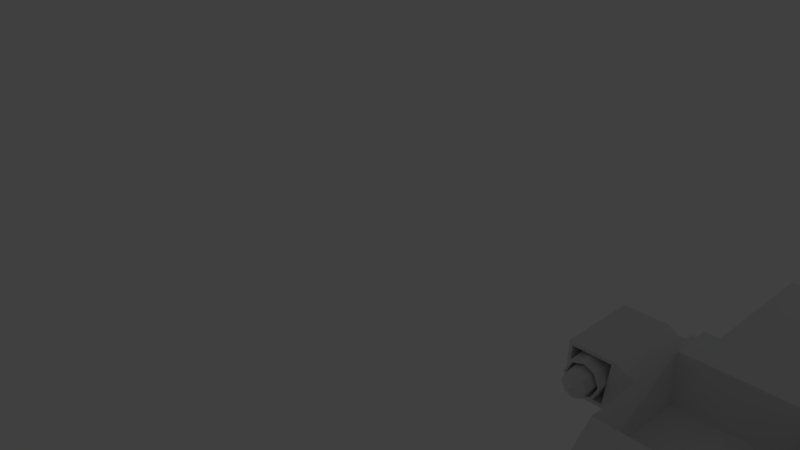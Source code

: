 # Source: 8.blend  (saved by Blender 2.77.0; exported with 4.5.12 LTS)
import bpy
from mathutils import Matrix  # noqa: F401  (used for matrix-valued properties, if any)

bpy.ops.wm.read_factory_settings(use_empty=True)
scene = bpy.context.scene
scene.name = 'Scene'

# ---- collections
col_collection_1 = bpy.data.collections.new('Collection 1'); scene.collection.children.link(col_collection_1)

# ---- materials (node trees are filled in below, after node groups)
mat_material = bpy.data.materials.new('Material')
mat_material.alpha_threshold = 0.0
mat_material.use_transparent_shadow = False
mat_material.roughness = 0.5
mat_material.line_color = (0.0, 0.0, 0.0, 1.0)

# ---- material node trees

# ---- world
world_world = bpy.data.worlds.new('World'); scene.world = world_world
world_world.color = (0.05088, 0.05088, 0.05088)
world_world.use_sun_shadow = False
world_world.sun_shadow_jitter_overblur = 0.0
world_world.cycles.sampling_method = 'MANUAL'

# ---- cameras
cam_camera = bpy.data.cameras.new('Camera')
cam_camera.clip_end = 100.0
cam_camera.lens = 35.0
cam_camera.sensor_width = 32.0
cam_camera.sensor_height = 18.0
cam_camera.ortho_scale = 7.314
cam_camera.dof.focus_distance = 0.0
cam_camera.dof.aperture_fstop = 128.0

# ---- lights
light_lamp = bpy.data.lights.new('Lamp', 'POINT')
light_lamp.transmission_factor = 0.0
light_lamp.cutoff_distance = 30.0
light_lamp.energy = 100.0
light_lamp.shadow_buffer_clip_start = 1.001
light_lamp.shadow_soft_size = 0.1
light_lamp.shadow_maximum_resolution = 0.006
light_lamp.use_absolute_resolution = True

# ---- meshes
me_cube = bpy.data.meshes.new('Cube')
me_cube.from_pydata([(1.254, 2.144, -1.0), (1.254, -7.008, -0.9885), (1.254, 2.144, 0.701), (1.254, -6.871, 0.3284), (0.0, 2.144, -1.0), (0.0, -7.008, -0.9885), (0.0, 2.144, 0.701), (0.0, -6.871, 0.3284), (1.254, -4.954, -1.0), (1.254, -5.835, -1.0), (1.254, -4.954, 1.0), (1.254, -5.388, 1.0), (0.0, -4.954, 1.0), (0.0, -5.388, 1.0), (0.0, -5.835, -1.0), (0.0, -4.954, -1.0), (1.254, 2.144, 0.0), (1.303, -7.159, 0.0), (0.0, -7.159, 0.0), (1.254, -4.942, 0.0), (1.254, -5.215, 0.0), (1.254, -6.14, -1.0), (1.254, -5.663, 0.3209), (0.0, -5.663, 0.3209), (0.0, -6.14, -1.0), (1.254, -5.672, 0.0), (0.0, 1.702, -1.0), (1.254, 1.702, -1.0), (1.254, 1.702, 1.0), (0.0, 1.702, 1.0), (1.254, 1.702, 0.0), (1.254, -3.827, -1.0), (1.254, -3.827, 1.0), (1.254, -3.814, 0.0), (0.0, -3.827, -1.0), (1.254, -6.554, -1.0), (1.254, -6.289, 0.3246), (0.0, -6.289, 0.3246), (1.254, -6.578, 0.0), (0.0, -6.554, -1.0), (1.254, -7.008, -0.9885), (0.0, -7.008, -0.9885), (0.3452, 8.775, -0.07338), (0.3452, 8.775, 0.09364), (0.3452, 8.775, -0.3045), (0.0, 9.208, -0.356), (0.0, 9.208, 0.1396), (0.0, 9.208, -0.07338), (0.0, -1.984, -1.0), (1.254, -1.984, -1.0), (1.254, -1.984, 1.0), (0.0, -1.342, 1.0), (1.254, -1.97, 0.0), (0.0, -7.198, -0.5443), (1.335, -4.948, -0.537), (1.335, -5.548, -0.537), (1.254, 2.144, -0.537), (1.303, -7.198, -0.5443), (1.335, -5.924, -0.537), (1.335, 1.702, -0.537), (1.335, -3.821, -0.537), (1.335, -6.704, -0.537), (0.3452, 8.775, -0.1531), (0.0, 9.208, -0.2252), (1.335, -1.978, -0.537), (0.0, 6.525, 0.1396), (0.4012, 6.525, 0.1612), (0.4012, 6.525, -0.406), (0.4012, 6.525, -0.06162), (0.0, 5.697, -0.468), (0.4012, 6.525, -0.2245), (1.254, -3.951, 0.9333), (1.254, -4.96, 0.9333), (1.254, -5.333, 0.9333), (1.254, -4.949, 0.04737), (1.254, -5.181, 0.04737), (1.254, -3.94, 0.04737), (1.254, -5.577, 0.3317), (1.254, -5.586, 0.04737), (0.0, -5.346, 0.9566), (1.149, -5.405, 0.9566), (1.149, -5.645, 0.3643), (0.0, -5.586, 0.3643), (1.043, 2.144, -1.0), (1.043, 2.144, 0.701), (1.043, -6.871, 0.3284), (1.043, -4.954, -1.0), (1.043, -5.835, -1.0), (1.043, -4.954, 1.0), (1.043, -5.388, 1.0), (1.043, -7.159, 0.0), (1.043, -6.14, -1.0), (1.043, -5.663, 0.3209), (1.043, 1.702, 1.0), (1.043, 1.702, -1.0), (1.043, -3.176, 1.0), (1.043, -3.827, -1.0), (1.043, -6.554, -1.0), (1.043, -6.289, 0.3246), (0.3235, 9.208, -0.2889), (0.027, 9.208, 0.1396), (0.3235, 9.208, -0.07338), (1.043, -1.984, -1.0), (1.043, -1.342, 1.0), (0.3235, 9.208, -0.1652), (1.043, -7.198, -0.5443), (0.37, 5.697, -0.4164), (0.06187, 6.525, 0.1396), (1.034, -5.346, 0.9566), (1.034, -5.586, 0.3643), (1.254, -2.075, 0.9504), (1.254, -3.735, 0.9504), (1.254, -2.062, 0.0496), (1.254, -3.724, 0.0496), (1.254, 1.522, 0.9512), (1.254, 1.522, 0.04884), (1.254, -1.804, 0.9512), (1.254, -1.791, 0.04884), (0.03858, 9.897, 0.8589), (0.0, 9.897, 0.8589), (0.0, 8.559, 0.8589), (0.04605, 8.559, 0.8589), (0.0, 8.014, 0.6664), (0.03548, 9.712, 0.6664), (0.05029, 8.014, 0.6664), (0.0, 9.712, 0.6664), (0.0, 7.444, 0.4647), (0.05472, 7.444, 0.4647), (0.03223, 9.519, 0.4647), (0.0, 9.519, 0.4647), (2.924, 10.49, 0.5015), (2.927, 10.68, 0.6296), (2.942, 8.585, 0.6296), (2.946, 8.414, 0.5015), (0.0, -5.293, 0.9352), (0.0, -5.533, 0.3429), (1.034, -5.293, 0.9352), (1.034, -5.533, 0.3429), (1.115, -3.951, 0.9333), (1.115, -4.96, 0.9333), (1.115, -5.333, 0.9333), (1.115, -4.949, 0.04737), (1.115, -5.181, 0.04737), (1.115, -3.94, 0.04737), (1.115, -5.577, 0.3317), (1.115, -5.586, 0.04737), (1.127, -2.075, 0.9504), (1.127, -3.735, 0.9504), (1.127, -2.062, 0.0496), (1.127, -3.724, 0.0496), (1.138, 1.522, 0.9512), (1.138, 1.522, 0.04884), (1.138, -1.804, 0.9512), (1.138, -1.791, 0.04884), (0.0, -4.294, 1.857), (0.0, -1.851, 1.857), (0.9269, -4.294, 1.857), (0.9269, -3.123, 1.857), (0.9269, -1.851, 1.857), (0.0, -1.719, 1.635), (0.9571, -4.466, 1.635), (0.0, -4.466, 1.635), (0.9571, -1.719, 1.635), (0.9571, -3.137, 1.635), (1.254, -2.906, -1.0), (1.254, -2.906, 1.0), (1.254, -2.892, 0.0), (0.0, -2.906, -1.0), (1.335, -2.9, -0.537), (1.043, -2.906, -1.0), (1.043, -2.259, 1.0), (1.254, -2.905, 0.9504), (1.254, -2.893, 0.0496), (1.127, -2.905, 0.9504), (1.127, -2.893, 0.0496), (0.0, -2.487, 1.857), (0.9269, -2.487, 1.857), (0.9571, -2.428, 1.635), (1.238, -2.259, 1.0), (1.238, -3.176, 1.0), (1.152, -3.137, 1.635), (1.238, -1.342, 1.0), (1.152, -1.719, 1.635), (1.152, -2.428, 1.635), (1.233, -2.269, 1.039), (1.233, -3.075, 1.039), (1.157, -3.04, 1.596), (1.233, -1.463, 1.039), (1.157, -1.795, 1.596), (1.157, -2.418, 1.596), (1.362, -2.269, 1.039), (1.362, -3.075, 1.039), (1.286, -3.04, 1.596), (1.362, -1.463, 1.039), (1.286, -1.795, 1.596), (1.286, -2.418, 1.596), (1.516, -2.269, 0.9399), (1.516, -3.075, 0.9399), (1.441, -3.04, 1.695), (1.516, -1.463, 0.9399), (1.441, -1.795, 1.695), (1.441, -2.418, 1.695), (2.15, -2.269, 0.9399), (2.15, -3.075, 0.9399), (2.15, -3.04, 1.695), (2.15, -1.463, 0.9399), (2.15, -1.795, 1.695), (2.15, -2.418, 1.695), (1.498, -3.043, 1.636), (1.562, -3.072, 0.998), (2.098, -3.043, 1.636), (2.098, -3.072, 0.998), (1.498, -2.529, 1.636), (1.562, -2.558, 0.998), (2.098, -2.529, 1.636), (2.098, -2.558, 0.998), (1.498, -1.985, 1.636), (1.562, -2.015, 0.998), (2.098, -1.985, 1.636), (2.098, -2.015, 0.998), (1.565, -1.989, 1.569), (1.616, -2.012, 1.066), (2.038, -1.989, 1.569), (2.038, -2.012, 1.066), (1.591, -2.0, 1.317), (2.038, -2.0, 1.317), (1.801, -1.989, 1.569), (1.827, -2.012, 1.066), (1.527, -3.197, 1.317), (1.636, -3.197, 1.092), (2.101, -3.197, 1.317), (2.005, -3.197, 1.103), (1.8, -3.197, 1.604), (2.005, -3.197, 1.532), (1.828, -3.197, 1.031), (1.612, -3.197, 1.521), (1.563, -2.52, 1.317), (1.563, -3.197, 1.317), (1.658, -3.197, 1.12), (2.066, -3.197, 1.317), (1.981, -3.197, 1.129), (1.802, -3.197, 1.568), (1.981, -3.197, 1.505), (1.827, -3.197, 1.066), (1.637, -3.197, 1.496), (1.658, -2.52, 1.12), (2.066, -2.52, 1.317), (1.981, -2.52, 1.129), (1.802, -2.52, 1.568), (1.981, -2.52, 1.505), (1.827, -2.52, 1.066), (1.637, -2.52, 1.496), (1.805, -3.364, 1.508), (1.738, -3.419, 1.315), (1.767, -3.419, 1.256), (1.89, -3.419, 1.315), (1.865, -3.419, 1.259), (1.81, -3.419, 1.391), (1.865, -3.419, 1.372), (1.818, -3.419, 1.24), (1.761, -3.419, 1.369), (1.814, -3.48, 1.316), (1.679, -3.364, 1.453), (1.941, -3.364, 1.173), (2.006, -3.364, 1.316), (1.623, -3.364, 1.316), (1.941, -3.364, 1.46), (1.696, -3.364, 1.166), (1.824, -3.364, 1.125), (1.804, -3.267, 1.513), (1.945, -3.267, 1.17), (1.945, -3.267, 1.463), (1.676, -3.267, 1.456), (2.011, -3.267, 1.317), (1.618, -3.267, 1.317), (1.693, -3.267, 1.162), (1.824, -3.267, 1.12), (0.0, -3.525, 1.153), (0.0, -4.123, 1.153), (0.0, -2.628, 1.153), (0.8467, -4.123, 1.153), (0.8467, -3.414, 1.153), (0.8467, -2.628, 1.153), (0.0, -3.398, 1.153), (0.0, -3.653, 1.153), (0.0, -3.114, 1.153), (0.4198, -3.653, 1.153), (0.4198, -3.398, 1.153), (0.4198, -3.114, 1.153), (0.0, -3.256, 1.153), (0.2099, -3.653, 1.153), (0.2099, -3.398, 1.153), (0.4198, -3.256, 1.153), (0.4198, -3.525, 1.153), (0.2099, -3.114, 1.153), (0.2099, -3.256, 1.153), (0.2099, -3.525, 1.153)], [], [(38, 36, 3, 17), (70, 67, 44, 62), (90, 85, 7, 18), (98, 37, 7, 85), (35, 1, 5, 39, 97), (96, 86, 15, 34), (86, 87, 14, 15), (177, 162, 158, 176), (88, 12, 13, 89), (22, 25, 78, 77), (32, 10, 72, 71), (54, 19, 20, 55), (60, 33, 19, 54), (105, 90, 18, 53), (107, 66, 43, 100), (61, 38, 17, 57), (55, 20, 25, 58), (87, 91, 24, 14), (22, 11, 80, 81), (11, 22, 77, 73), (56, 16, 30, 59), (16, 2, 28, 30), (84, 6, 29, 93), (83, 94, 26, 4), (168, 166, 33, 60), (166, 52, 112, 172), (161, 160, 156, 154), (169, 96, 34, 167), (58, 25, 38, 61), (91, 97, 39, 24), (92, 23, 37, 98), (25, 22, 36, 38), (1, 5, 41, 40), (104, 99, 45, 63), (100, 101, 47, 46), (106, 69, 45, 99), (66, 68, 42, 43), (94, 102, 48, 26), (93, 29, 51, 103), (52, 30, 115, 117), (59, 30, 52, 64), (27, 59, 64, 49), (101, 104, 63, 47), (21, 58, 61, 35), (164, 168, 60, 31), (0, 56, 59, 27), (9, 55, 58, 21), (35, 61, 57, 1), (1, 57, 105, 53, 5), (31, 60, 54, 8), (8, 54, 55, 9), (68, 70, 62, 42), (16, 56, 70, 68), (2, 16, 68, 66), (83, 4, 69, 106), (84, 2, 66, 107), (56, 0, 67, 70), (75, 74, 141, 142), (73, 77, 144, 140), (77, 78, 145, 144), (20, 19, 74, 75), (25, 20, 75, 78), (33, 32, 71, 76), (10, 11, 73, 72), (19, 33, 76, 74), (109, 108, 136, 137), (89, 13, 79, 108), (92, 22, 81, 109), (23, 92, 109, 82), (11, 89, 108, 80), (80, 108, 109, 81), (6, 84, 107, 65), (0, 83, 106, 67), (42, 62, 104, 101), (28, 93, 103, 50), (27, 49, 102, 94), (67, 106, 99, 44), (43, 42, 101, 100), (62, 44, 99, 104), (22, 92, 98, 36), (21, 35, 97, 91), (164, 31, 96, 169), (165, 170, 95, 32), (0, 27, 94, 83), (2, 84, 93, 28), (9, 21, 91, 87), (124, 123, 118, 121), (57, 17, 90, 105), (10, 88, 89, 11), (32, 95, 88, 10), (8, 9, 87, 86), (31, 8, 86, 96), (36, 98, 85, 3), (17, 3, 85, 90), (112, 110, 146, 148), (165, 32, 111, 171), (32, 33, 113, 111), (52, 50, 110, 112), (114, 116, 152, 150), (28, 50, 116, 114), (30, 28, 114, 115), (50, 52, 117, 116), (120, 121, 118, 119), (122, 124, 121, 120), (123, 125, 119, 118), (128, 129, 125, 123), (126, 127, 124, 122), (124, 127, 133, 132), (107, 100, 128, 127), (65, 107, 127, 126), (100, 46, 129, 128), (133, 130, 131, 132), (123, 124, 132, 131), (127, 128, 130, 133), (128, 123, 131, 130), (136, 134, 135, 137), (108, 79, 134, 136), (82, 109, 137, 135), (143, 138, 139, 141), (141, 139, 140, 142), (142, 140, 144, 145), (71, 72, 139, 138), (76, 71, 138, 143), (78, 75, 142, 145), (74, 76, 143, 141), (72, 73, 140, 139), (174, 173, 147, 149), (172, 112, 148, 174), (111, 113, 149, 147), (171, 111, 147, 173), (151, 150, 152, 153), (117, 115, 151, 153), (115, 114, 150, 151), (116, 117, 153, 152), (176, 175, 279, 282), (154, 156, 280, 278), (160, 163, 157, 156), (162, 159, 155, 158), (103, 51, 159, 162), (88, 95, 163, 160), (12, 88, 160, 161), (162, 177, 183, 182), (170, 103, 181, 178), (158, 155, 175, 176), (110, 171, 173, 146), (113, 172, 174, 149), (148, 146, 173, 174), (50, 165, 171, 110), (50, 103, 170, 165), (49, 164, 169, 102), (49, 64, 168, 164), (102, 169, 167, 48), (33, 166, 172, 113), (64, 52, 166, 168), (163, 177, 176, 157), (178, 181, 187, 184), (180, 179, 185, 186), (95, 170, 178, 179), (103, 162, 182, 181), (163, 95, 179, 180), (177, 163, 180, 183), (188, 189, 195, 194), (185, 184, 190, 191), (181, 182, 188, 187), (179, 178, 184, 185), (182, 183, 189, 188), (183, 180, 186, 189), (193, 194, 200, 199), (190, 193, 199, 196), (189, 186, 192, 195), (186, 185, 191, 192), (184, 187, 193, 190), (187, 188, 194, 193), (201, 198, 204, 207), (200, 201, 207, 206), (191, 190, 196, 197), (194, 195, 201, 200), (195, 192, 198, 201), (192, 191, 197, 198), (202, 205, 206, 207), (203, 202, 207, 204), (204, 198, 208, 210), (196, 199, 205, 202), (199, 200, 206, 205), (197, 196, 202, 203), (209, 211, 215, 213), (198, 197, 209, 208), (197, 203, 211, 209), (203, 204, 210, 211), (214, 212, 216, 218), (211, 210, 214, 215), (210, 208, 212, 214), (208, 209, 213, 212), (218, 216, 220, 226, 222), (212, 213, 217, 216), (213, 215, 219, 217), (215, 214, 218, 219), (220, 224, 228, 235), (216, 217, 221, 224, 220), (217, 219, 223, 227, 221), (219, 218, 222, 225, 223), (226, 220, 235, 232), (223, 225, 230, 231), (227, 223, 231, 234), (234, 231, 240, 243), (230, 233, 242, 239), (229, 234, 243, 238), (228, 229, 238, 237), (222, 226, 232, 233), (221, 227, 234, 229), (224, 221, 229, 228), (225, 222, 233, 230), (237, 238, 245, 236), (242, 241, 248, 249), (244, 237, 236, 251), (241, 244, 251, 248), (231, 230, 239, 240), (232, 235, 244, 241), (235, 228, 237, 244), (233, 232, 241, 242), (266, 252, 257, 258), (262, 265, 253, 260), (252, 262, 260, 257), (263, 264, 255, 256), (238, 243, 250, 245), (239, 242, 249, 246), (243, 240, 247, 250), (240, 239, 246, 247), (261, 259, 256, 255), (257, 261, 255, 258), (260, 253, 261, 257), (253, 254, 259, 261), (265, 267, 254, 253), (267, 268, 259, 254), (264, 266, 258, 255), (268, 263, 256, 259), (276, 270, 263, 268), (273, 271, 266, 264), (275, 276, 268, 267), (274, 275, 267, 265), (270, 273, 264, 263), (269, 272, 262, 252), (272, 274, 265, 262), (271, 269, 252, 266), (249, 248, 269, 271), (251, 236, 274, 272), (248, 251, 272, 269), (247, 246, 273, 270), (236, 245, 275, 274), (245, 250, 276, 275), (246, 249, 271, 273), (250, 247, 270, 276), (278, 280, 286, 290, 284), (281, 282, 288, 292, 287), (157, 176, 282, 281), (156, 157, 281, 280), (296, 277, 284, 290), (295, 289, 283, 291), (280, 281, 287, 293, 286), (282, 279, 285, 294, 288), (292, 295, 291, 287), (288, 294, 295, 292), (294, 285, 289, 295), (293, 296, 290, 286), (287, 291, 296, 293), (291, 283, 277, 296)])
me_cube.materials.append(mat_material)
me_cube.use_remesh_preserve_volume = False
me_cube.use_remesh_preserve_attributes = False
me_cube.use_mirror_vertex_groups = False
me_cube.update()

# ---- objects
ob_cube = bpy.data.objects.new('Cube', me_cube)
ob_lamp = bpy.data.objects.new('Lamp', light_lamp)
ob_camera = bpy.data.objects.new('Camera', cam_camera)

# ---- transforms, parenting, visibility, modifiers, constraints
ob_cube.location = (0.0, 0.0, 1.037)
ob_cube.lock_rotations_4d = False
ob_cube.empty_display_type = 'ARROWS'
ob_cube.lineart.crease_threshold = 0.0
_m = ob_cube.modifiers.new('Mirror', 'MIRROR')
_m.use_clip = True
ob_lamp.location = (7.303, 11.83, 8.756)
ob_lamp.rotation_euler = (0.6503, 0.05522, 1.866)
ob_lamp.lock_rotations_4d = False
ob_lamp.empty_display_type = 'ARROWS'
ob_lamp.color = (0.0, 0.0, 0.0, 0.0)
ob_lamp.lineart.crease_threshold = 0.0
ob_camera.location = (3.333, -11.16, 9.19)
ob_camera.rotation_euler = (1.109, 0.01082, 0.8149)
ob_camera.lock_rotations_4d = False
ob_camera.empty_display_type = 'ARROWS'
ob_camera.color = (0.0, 0.0, 0.0, 0.0)
ob_camera.display_type = 'WIRE'
ob_camera.lineart.crease_threshold = 0.0

# ---- collection membership
col_collection_1.objects.link(ob_cube)
col_collection_1.objects.link(ob_lamp)
col_collection_1.objects.link(ob_camera)

# ---- scene / render settings (as saved in the file)
scene.camera = ob_camera
scene.frame_start = 1; scene.frame_end = 250; scene.frame_set(0)
scene.render.engine = 'BLENDER_EEVEE_NEXT'
scene.render.resolution_percentage = 50
scene.render.dither_intensity = 0.0
scene.cycles.use_denoising = False
scene.cycles.samples = 128
scene.cycles.sampling_pattern = 'TABULATED_SOBOL'
scene.cycles.light_sampling_threshold = 0.0
scene.cycles.use_adaptive_sampling = False
scene.cycles.use_light_tree = False
scene.cycles.blur_glossy = 0.0
scene.cycles.sample_clamp_indirect = 0.0
scene.view_settings.view_transform = 'Standard'
bpy.context.view_layer.update()
